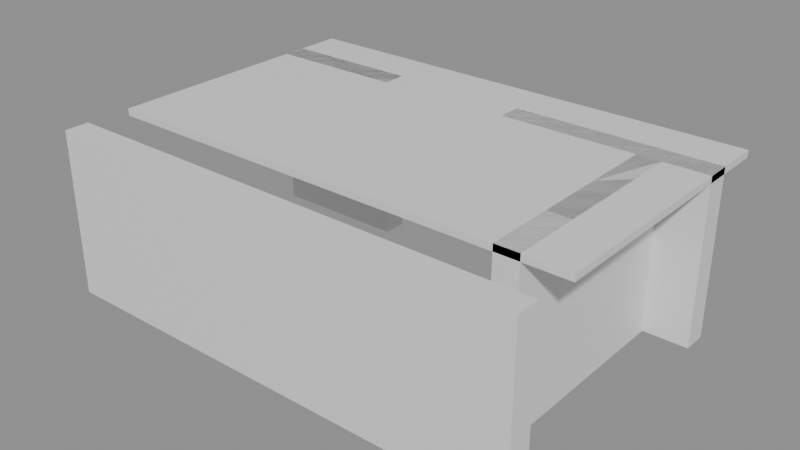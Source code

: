 # Source: building_lego.blend  (saved by Blender 5.0.119; exported with 4.5.12 LTS)
import bpy
from mathutils import Matrix  # noqa: F401  (used for matrix-valued properties, if any)

bpy.ops.wm.read_factory_settings(use_empty=True)
scene = bpy.context.scene
scene.name = 'Scene'

# ---- collections
col_01_paredes_externas = bpy.data.collections.new('01_Paredes_Externas'); scene.collection.children.link(col_01_paredes_externas)
col_03_pisos_escadas = bpy.data.collections.new('03_Pisos_Escadas'); scene.collection.children.link(col_03_pisos_escadas)
col_04_moveis_decoracoes = bpy.data.collections.new('04_Moveis_Decoracoes'); scene.collection.children.link(col_04_moveis_decoracoes)

# ---- materials (node trees are filled in below, after node groups)
mat_mat_parede_externa = bpy.data.materials.new('Mat_Parede_Externa')
mat_mat_pisos = bpy.data.materials.new('Mat_Pisos')
mat_mat_moveis = bpy.data.materials.new('Mat_Moveis')

# ---- material node trees
mat_mat_parede_externa.use_nodes = True; mat_mat_parede_externa.node_tree.nodes.clear()
_N = mat_mat_parede_externa.node_tree.nodes; _L = mat_mat_parede_externa.node_tree.links
n0 = _N.new('ShaderNodeBsdfPrincipled'); n0.name = 'BSDF - Pré-fundamentado'; n0.location = (-200, 100)
n1 = _N.new('ShaderNodeOutputMaterial'); n1.name = 'Saída de material'; n1.location = (200, 100)
_L.new(n0.outputs[0], n1.inputs[0])
n1.is_active_output = True
mat_mat_pisos.use_nodes = True; mat_mat_pisos.node_tree.nodes.clear()
_N = mat_mat_pisos.node_tree.nodes; _L = mat_mat_pisos.node_tree.links
n0 = _N.new('ShaderNodeBsdfPrincipled'); n0.name = 'BSDF - Pré-fundamentado'; n0.location = (-200, 100)
n1 = _N.new('ShaderNodeOutputMaterial'); n1.name = 'Saída de material'; n1.location = (200, 100)
_L.new(n0.outputs[0], n1.inputs[0])
n1.is_active_output = True
mat_mat_moveis.use_nodes = True; mat_mat_moveis.node_tree.nodes.clear()
_N = mat_mat_moveis.node_tree.nodes; _L = mat_mat_moveis.node_tree.links
n0 = _N.new('ShaderNodeBsdfPrincipled'); n0.name = 'BSDF - Pré-fundamentado'; n0.location = (-200, 100)
n1 = _N.new('ShaderNodeOutputMaterial'); n1.name = 'Saída de material'; n1.location = (200, 100)
_L.new(n0.outputs[0], n1.inputs[0])
n1.is_active_output = True

# ---- meshes
me_bloco_sandstone_wall_2832_3192_z20 = bpy.data.meshes.new('Bloco_sandstone_wall_2832_3192_z20')
me_bloco_sandstone_wall_2832_3192_z20.from_pydata([(-0.5, -0.175, -1.2), (0.5, -0.175, -1.2), (0.5, 0.175, -1.2), (-0.5, 0.175, -1.2), (-0.5, -0.175, 1.2), (0.5, -0.175, 1.2), (0.5, 0.175, 1.2), (-0.5, 0.175, 1.2)], [], [(0, 1, 2, 3), (4, 7, 6, 5), (0, 4, 5, 1), (2, 6, 7, 3), (0, 3, 7, 4), (1, 5, 6, 2)])
me_bloco_sandstone_wall_2832_3192_z20.materials.append(mat_mat_parede_externa)
me_bloco_sandstone_wall_2832_3192_z20.update()
me_bloco_sandstone_wall_2833_3192_z20 = bpy.data.meshes.new('Bloco_sandstone_wall_2833_3192_z20')
me_bloco_sandstone_wall_2833_3192_z20.from_pydata([(-0.5, -0.175, -1.2), (0.5, -0.175, -1.2), (0.5, 0.175, -1.2), (-0.5, 0.175, -1.2), (-0.5, -0.175, 1.2), (0.5, -0.175, 1.2), (0.5, 0.175, 1.2), (-0.5, 0.175, 1.2)], [], [(0, 1, 2, 3), (4, 7, 6, 5), (0, 4, 5, 1), (2, 6, 7, 3), (0, 3, 7, 4), (1, 5, 6, 2)])
me_bloco_sandstone_wall_2833_3192_z20.materials.append(mat_mat_parede_externa)
me_bloco_sandstone_wall_2833_3192_z20.update()
me_bloco_sandstone_wall_2834_3192_z20 = bpy.data.meshes.new('Bloco_sandstone_wall_2834_3192_z20')
me_bloco_sandstone_wall_2834_3192_z20.from_pydata([(-0.5, -0.175, -1.2), (0.5, -0.175, -1.2), (0.5, 0.175, -1.2), (-0.5, 0.175, -1.2), (-0.5, -0.175, 1.2), (0.5, -0.175, 1.2), (0.5, 0.175, 1.2), (-0.5, 0.175, 1.2)], [], [(0, 1, 2, 3), (4, 7, 6, 5), (0, 4, 5, 1), (2, 6, 7, 3), (0, 3, 7, 4), (1, 5, 6, 2)])
me_bloco_sandstone_wall_2834_3192_z20.materials.append(mat_mat_parede_externa)
me_bloco_sandstone_wall_2834_3192_z20.update()
me_bloco_sandstone_wall_2835_3192_z20 = bpy.data.meshes.new('Bloco_sandstone_wall_2835_3192_z20')
me_bloco_sandstone_wall_2835_3192_z20.from_pydata([(-0.5, -0.175, -1.2), (0.5, -0.175, -1.2), (0.5, 0.175, -1.2), (-0.5, 0.175, -1.2), (-0.5, -0.175, 1.2), (0.5, -0.175, 1.2), (0.5, 0.175, 1.2), (-0.5, 0.175, 1.2)], [], [(0, 1, 2, 3), (4, 7, 6, 5), (0, 4, 5, 1), (2, 6, 7, 3), (0, 3, 7, 4), (1, 5, 6, 2)])
me_bloco_sandstone_wall_2835_3192_z20.materials.append(mat_mat_parede_externa)
me_bloco_sandstone_wall_2835_3192_z20.update()
me_bloco_sandstone_wall_2836_3192_z20 = bpy.data.meshes.new('Bloco_sandstone_wall_2836_3192_z20')
me_bloco_sandstone_wall_2836_3192_z20.from_pydata([(-0.5, -0.175, -1.2), (0.5, -0.175, -1.2), (0.5, 0.175, -1.2), (-0.5, 0.175, -1.2), (-0.5, -0.175, 1.2), (0.5, -0.175, 1.2), (0.5, 0.175, 1.2), (-0.5, 0.175, 1.2)], [], [(0, 1, 2, 3), (4, 7, 6, 5), (0, 4, 5, 1), (2, 6, 7, 3), (0, 3, 7, 4), (1, 5, 6, 2)])
me_bloco_sandstone_wall_2836_3192_z20.materials.append(mat_mat_parede_externa)
me_bloco_sandstone_wall_2836_3192_z20.update()
me_bloco_sandstone_wall_2837_3192_z20 = bpy.data.meshes.new('Bloco_sandstone_wall_2837_3192_z20')
me_bloco_sandstone_wall_2837_3192_z20.from_pydata([(-0.5, -0.175, -1.2), (0.5, -0.175, -1.2), (0.5, 0.175, -1.2), (-0.5, 0.175, -1.2), (-0.5, -0.175, 1.2), (0.5, -0.175, 1.2), (0.5, 0.175, 1.2), (-0.5, 0.175, 1.2)], [], [(0, 1, 2, 3), (4, 7, 6, 5), (0, 4, 5, 1), (2, 6, 7, 3), (0, 3, 7, 4), (1, 5, 6, 2)])
me_bloco_sandstone_wall_2837_3192_z20.materials.append(mat_mat_parede_externa)
me_bloco_sandstone_wall_2837_3192_z20.update()
me_bloco_sandstone_wall_2838_3192_z20 = bpy.data.meshes.new('Bloco_sandstone_wall_2838_3192_z20')
me_bloco_sandstone_wall_2838_3192_z20.from_pydata([(-0.5, -0.175, -1.2), (0.5, -0.175, -1.2), (0.5, 0.175, -1.2), (-0.5, 0.175, -1.2), (-0.5, -0.175, 1.2), (0.5, -0.175, 1.2), (0.5, 0.175, 1.2), (-0.5, 0.175, 1.2)], [], [(0, 1, 2, 3), (4, 7, 6, 5), (0, 4, 5, 1), (2, 6, 7, 3), (0, 3, 7, 4), (1, 5, 6, 2)])
me_bloco_sandstone_wall_2838_3192_z20.materials.append(mat_mat_parede_externa)
me_bloco_sandstone_wall_2838_3192_z20.update()
me_bloco_sandstone_wall_2832_3196_z20 = bpy.data.meshes.new('Bloco_sandstone_wall_2832_3196_z20')
me_bloco_sandstone_wall_2832_3196_z20.from_pydata([(-0.5, -0.175, -1.2), (0.5, -0.175, -1.2), (0.5, 0.175, -1.2), (-0.5, 0.175, -1.2), (-0.5, -0.175, 1.2), (0.5, -0.175, 1.2), (0.5, 0.175, 1.2), (-0.5, 0.175, 1.2)], [], [(0, 1, 2, 3), (4, 7, 6, 5), (0, 4, 5, 1), (2, 6, 7, 3), (0, 3, 7, 4), (1, 5, 6, 2)])
me_bloco_sandstone_wall_2832_3196_z20.materials.append(mat_mat_parede_externa)
me_bloco_sandstone_wall_2832_3196_z20.update()
me_bloco_sandstone_wall_2833_3196_z20 = bpy.data.meshes.new('Bloco_sandstone_wall_2833_3196_z20')
me_bloco_sandstone_wall_2833_3196_z20.from_pydata([(-0.5, -0.175, -1.2), (0.5, -0.175, -1.2), (0.5, 0.175, -1.2), (-0.5, 0.175, -1.2), (-0.5, -0.175, 1.2), (0.5, -0.175, 1.2), (0.5, 0.175, 1.2), (-0.5, 0.175, 1.2)], [], [(0, 1, 2, 3), (4, 7, 6, 5), (0, 4, 5, 1), (2, 6, 7, 3), (0, 3, 7, 4), (1, 5, 6, 2)])
me_bloco_sandstone_wall_2833_3196_z20.materials.append(mat_mat_parede_externa)
me_bloco_sandstone_wall_2833_3196_z20.update()
me_bloco_sandstone_wall_2836_3196_z20 = bpy.data.meshes.new('Bloco_sandstone_wall_2836_3196_z20')
me_bloco_sandstone_wall_2836_3196_z20.from_pydata([(-0.5, -0.175, -1.2), (0.5, -0.175, -1.2), (0.5, 0.175, -1.2), (-0.5, 0.175, -1.2), (-0.5, -0.175, 1.2), (0.5, -0.175, 1.2), (0.5, 0.175, 1.2), (-0.5, 0.175, 1.2)], [], [(0, 1, 2, 3), (4, 7, 6, 5), (0, 4, 5, 1), (2, 6, 7, 3), (0, 3, 7, 4), (1, 5, 6, 2)])
me_bloco_sandstone_wall_2836_3196_z20.materials.append(mat_mat_parede_externa)
me_bloco_sandstone_wall_2836_3196_z20.update()
me_bloco_sandstone_wall_2837_3196_z20 = bpy.data.meshes.new('Bloco_sandstone_wall_2837_3196_z20')
me_bloco_sandstone_wall_2837_3196_z20.from_pydata([(-0.5, -0.175, -1.2), (0.5, -0.175, -1.2), (0.5, 0.175, -1.2), (-0.5, 0.175, -1.2), (-0.5, -0.175, 1.2), (0.5, -0.175, 1.2), (0.5, 0.175, 1.2), (-0.5, 0.175, 1.2)], [], [(0, 1, 2, 3), (4, 7, 6, 5), (0, 4, 5, 1), (2, 6, 7, 3), (0, 3, 7, 4), (1, 5, 6, 2)])
me_bloco_sandstone_wall_2837_3196_z20.materials.append(mat_mat_parede_externa)
me_bloco_sandstone_wall_2837_3196_z20.update()
me_bloco_sandstone_wall_2838_3196_z20 = bpy.data.meshes.new('Bloco_sandstone_wall_2838_3196_z20')
me_bloco_sandstone_wall_2838_3196_z20.from_pydata([(-0.5, -0.175, -1.2), (0.5, -0.175, -1.2), (0.5, 0.175, -1.2), (-0.5, 0.175, -1.2), (-0.5, -0.175, 1.2), (0.5, -0.175, 1.2), (0.5, 0.175, 1.2), (-0.5, 0.175, 1.2)], [], [(0, 1, 2, 3), (4, 7, 6, 5), (0, 4, 5, 1), (2, 6, 7, 3), (0, 3, 7, 4), (1, 5, 6, 2)])
me_bloco_sandstone_wall_2838_3196_z20.materials.append(mat_mat_parede_externa)
me_bloco_sandstone_wall_2838_3196_z20.update()
me_bloco_sandstone_wall_2838_3193_z20 = bpy.data.meshes.new('Bloco_sandstone_wall_2838_3193_z20')
me_bloco_sandstone_wall_2838_3193_z20.from_pydata([(-0.175, -0.5, -1.2), (0.175, -0.5, -1.2), (0.175, 0.5, -1.2), (-0.175, 0.5, -1.2), (-0.175, -0.5, 1.2), (0.175, -0.5, 1.2), (0.175, 0.5, 1.2), (-0.175, 0.5, 1.2)], [], [(0, 1, 2, 3), (4, 7, 6, 5), (0, 4, 5, 1), (2, 6, 7, 3), (0, 3, 7, 4), (1, 5, 6, 2)])
me_bloco_sandstone_wall_2838_3193_z20.materials.append(mat_mat_parede_externa)
me_bloco_sandstone_wall_2838_3193_z20.update()
me_bloco_sandstone_wall_2838_3194_z20 = bpy.data.meshes.new('Bloco_sandstone_wall_2838_3194_z20')
me_bloco_sandstone_wall_2838_3194_z20.from_pydata([(-0.175, -0.5, -1.2), (0.175, -0.5, -1.2), (0.175, 0.5, -1.2), (-0.175, 0.5, -1.2), (-0.175, -0.5, 1.2), (0.175, -0.5, 1.2), (0.175, 0.5, 1.2), (-0.175, 0.5, 1.2)], [], [(0, 1, 2, 3), (4, 7, 6, 5), (0, 4, 5, 1), (2, 6, 7, 3), (0, 3, 7, 4), (1, 5, 6, 2)])
me_bloco_sandstone_wall_2838_3194_z20.materials.append(mat_mat_parede_externa)
me_bloco_sandstone_wall_2838_3194_z20.update()
me_bloco_sandstone_wall_2838_3195_z20 = bpy.data.meshes.new('Bloco_sandstone_wall_2838_3195_z20')
me_bloco_sandstone_wall_2838_3195_z20.from_pydata([(-0.175, -0.5, -1.2), (0.175, -0.5, -1.2), (0.175, 0.5, -1.2), (-0.175, 0.5, -1.2), (-0.175, -0.5, 1.2), (0.175, -0.5, 1.2), (0.175, 0.5, 1.2), (-0.175, 0.5, 1.2)], [], [(0, 1, 2, 3), (4, 7, 6, 5), (0, 4, 5, 1), (2, 6, 7, 3), (0, 3, 7, 4), (1, 5, 6, 2)])
me_bloco_sandstone_wall_2838_3195_z20.materials.append(mat_mat_parede_externa)
me_bloco_sandstone_wall_2838_3195_z20.update()
me_piso_stone_roof_2832_3193_z40 = bpy.data.meshes.new('Piso_stone_roof_2832_3193_z40')
me_piso_stone_roof_2832_3193_z40.from_pydata([(-0.5, -0.5, -0.05), (0.5, -0.5, -0.05), (0.5, 0.5, -0.05), (-0.5, 0.5, -0.05), (-0.5, -0.5, 0.05), (0.5, -0.5, 0.05), (0.5, 0.5, 0.05), (-0.5, 0.5, 0.05)], [], [(0, 1, 2, 3), (4, 7, 6, 5), (0, 4, 5, 1), (2, 6, 7, 3), (0, 3, 7, 4), (1, 5, 6, 2)])
me_piso_stone_roof_2832_3193_z40.materials.append(mat_mat_pisos)
me_piso_stone_roof_2832_3193_z40.update()
me_piso_stone_roof_2833_3193_z40 = bpy.data.meshes.new('Piso_stone_roof_2833_3193_z40')
me_piso_stone_roof_2833_3193_z40.from_pydata([(-0.5, -0.5, -0.05), (0.5, -0.5, -0.05), (0.5, 0.5, -0.05), (-0.5, 0.5, -0.05), (-0.5, -0.5, 0.05), (0.5, -0.5, 0.05), (0.5, 0.5, 0.05), (-0.5, 0.5, 0.05)], [], [(0, 1, 2, 3), (4, 7, 6, 5), (0, 4, 5, 1), (2, 6, 7, 3), (0, 3, 7, 4), (1, 5, 6, 2)])
me_piso_stone_roof_2833_3193_z40.materials.append(mat_mat_pisos)
me_piso_stone_roof_2833_3193_z40.update()
me_piso_stone_roof_2834_3193_z40 = bpy.data.meshes.new('Piso_stone_roof_2834_3193_z40')
me_piso_stone_roof_2834_3193_z40.from_pydata([(-0.5, -0.5, -0.05), (0.5, -0.5, -0.05), (0.5, 0.5, -0.05), (-0.5, 0.5, -0.05), (-0.5, -0.5, 0.05), (0.5, -0.5, 0.05), (0.5, 0.5, 0.05), (-0.5, 0.5, 0.05)], [], [(0, 1, 2, 3), (4, 7, 6, 5), (0, 4, 5, 1), (2, 6, 7, 3), (0, 3, 7, 4), (1, 5, 6, 2)])
me_piso_stone_roof_2834_3193_z40.materials.append(mat_mat_pisos)
me_piso_stone_roof_2834_3193_z40.update()
me_piso_stone_roof_2835_3193_z40 = bpy.data.meshes.new('Piso_stone_roof_2835_3193_z40')
me_piso_stone_roof_2835_3193_z40.from_pydata([(-0.5, -0.5, -0.05), (0.5, -0.5, -0.05), (0.5, 0.5, -0.05), (-0.5, 0.5, -0.05), (-0.5, -0.5, 0.05), (0.5, -0.5, 0.05), (0.5, 0.5, 0.05), (-0.5, 0.5, 0.05)], [], [(0, 1, 2, 3), (4, 7, 6, 5), (0, 4, 5, 1), (2, 6, 7, 3), (0, 3, 7, 4), (1, 5, 6, 2)])
me_piso_stone_roof_2835_3193_z40.materials.append(mat_mat_pisos)
me_piso_stone_roof_2835_3193_z40.update()
me_piso_stone_roof_2836_3193_z40 = bpy.data.meshes.new('Piso_stone_roof_2836_3193_z40')
me_piso_stone_roof_2836_3193_z40.from_pydata([(-0.5, -0.5, -0.05), (0.5, -0.5, -0.05), (0.5, 0.5, -0.05), (-0.5, 0.5, -0.05), (-0.5, -0.5, 0.05), (0.5, -0.5, 0.05), (0.5, 0.5, 0.05), (-0.5, 0.5, 0.05)], [], [(0, 1, 2, 3), (4, 7, 6, 5), (0, 4, 5, 1), (2, 6, 7, 3), (0, 3, 7, 4), (1, 5, 6, 2)])
me_piso_stone_roof_2836_3193_z40.materials.append(mat_mat_pisos)
me_piso_stone_roof_2836_3193_z40.update()
me_piso_stone_roof_2837_3193_z40 = bpy.data.meshes.new('Piso_stone_roof_2837_3193_z40')
me_piso_stone_roof_2837_3193_z40.from_pydata([(-0.5, -0.5, -0.05), (0.5, -0.5, -0.05), (0.5, 0.5, -0.05), (-0.5, 0.5, -0.05), (-0.5, -0.5, 0.05), (0.5, -0.5, 0.05), (0.5, 0.5, 0.05), (-0.5, 0.5, 0.05)], [], [(0, 1, 2, 3), (4, 7, 6, 5), (0, 4, 5, 1), (2, 6, 7, 3), (0, 3, 7, 4), (1, 5, 6, 2)])
me_piso_stone_roof_2837_3193_z40.materials.append(mat_mat_pisos)
me_piso_stone_roof_2837_3193_z40.update()
me_piso_stone_roof_2838_3193_z40 = bpy.data.meshes.new('Piso_stone_roof_2838_3193_z40')
me_piso_stone_roof_2838_3193_z40.from_pydata([(-0.5, -0.5, -0.05), (0.5, -0.5, -0.05), (0.5, 0.5, -0.05), (-0.5, 0.5, -0.05), (-0.5, -0.5, 0.05), (0.5, -0.5, 0.05), (0.5, 0.5, 0.05), (-0.5, 0.5, 0.05)], [], [(0, 1, 2, 3), (4, 7, 6, 5), (0, 4, 5, 1), (2, 6, 7, 3), (0, 3, 7, 4), (1, 5, 6, 2)])
me_piso_stone_roof_2838_3193_z40.materials.append(mat_mat_pisos)
me_piso_stone_roof_2838_3193_z40.update()
me_piso_stone_roof_2832_3194_z40 = bpy.data.meshes.new('Piso_stone_roof_2832_3194_z40')
me_piso_stone_roof_2832_3194_z40.from_pydata([(-0.5, -0.5, -0.05), (0.5, -0.5, -0.05), (0.5, 0.5, -0.05), (-0.5, 0.5, -0.05), (-0.5, -0.5, 0.05), (0.5, -0.5, 0.05), (0.5, 0.5, 0.05), (-0.5, 0.5, 0.05)], [], [(0, 1, 2, 3), (4, 7, 6, 5), (0, 4, 5, 1), (2, 6, 7, 3), (0, 3, 7, 4), (1, 5, 6, 2)])
me_piso_stone_roof_2832_3194_z40.materials.append(mat_mat_pisos)
me_piso_stone_roof_2832_3194_z40.update()
me_piso_stone_roof_2833_3194_z40 = bpy.data.meshes.new('Piso_stone_roof_2833_3194_z40')
me_piso_stone_roof_2833_3194_z40.from_pydata([(-0.5, -0.5, -0.05), (0.5, -0.5, -0.05), (0.5, 0.5, -0.05), (-0.5, 0.5, -0.05), (-0.5, -0.5, 0.05), (0.5, -0.5, 0.05), (0.5, 0.5, 0.05), (-0.5, 0.5, 0.05)], [], [(0, 1, 2, 3), (4, 7, 6, 5), (0, 4, 5, 1), (2, 6, 7, 3), (0, 3, 7, 4), (1, 5, 6, 2)])
me_piso_stone_roof_2833_3194_z40.materials.append(mat_mat_pisos)
me_piso_stone_roof_2833_3194_z40.update()
me_piso_stone_roof_2834_3194_z40 = bpy.data.meshes.new('Piso_stone_roof_2834_3194_z40')
me_piso_stone_roof_2834_3194_z40.from_pydata([(-0.5, -0.5, -0.05), (0.5, -0.5, -0.05), (0.5, 0.5, -0.05), (-0.5, 0.5, -0.05), (-0.5, -0.5, 0.05), (0.5, -0.5, 0.05), (0.5, 0.5, 0.05), (-0.5, 0.5, 0.05)], [], [(0, 1, 2, 3), (4, 7, 6, 5), (0, 4, 5, 1), (2, 6, 7, 3), (0, 3, 7, 4), (1, 5, 6, 2)])
me_piso_stone_roof_2834_3194_z40.materials.append(mat_mat_pisos)
me_piso_stone_roof_2834_3194_z40.update()
me_piso_stone_roof_2835_3194_z40 = bpy.data.meshes.new('Piso_stone_roof_2835_3194_z40')
me_piso_stone_roof_2835_3194_z40.from_pydata([(-0.5, -0.5, -0.05), (0.5, -0.5, -0.05), (0.5, 0.5, -0.05), (-0.5, 0.5, -0.05), (-0.5, -0.5, 0.05), (0.5, -0.5, 0.05), (0.5, 0.5, 0.05), (-0.5, 0.5, 0.05)], [], [(0, 1, 2, 3), (4, 7, 6, 5), (0, 4, 5, 1), (2, 6, 7, 3), (0, 3, 7, 4), (1, 5, 6, 2)])
me_piso_stone_roof_2835_3194_z40.materials.append(mat_mat_pisos)
me_piso_stone_roof_2835_3194_z40.update()
me_piso_stone_roof_2836_3194_z40 = bpy.data.meshes.new('Piso_stone_roof_2836_3194_z40')
me_piso_stone_roof_2836_3194_z40.from_pydata([(-0.5, -0.5, -0.05), (0.5, -0.5, -0.05), (0.5, 0.5, -0.05), (-0.5, 0.5, -0.05), (-0.5, -0.5, 0.05), (0.5, -0.5, 0.05), (0.5, 0.5, 0.05), (-0.5, 0.5, 0.05)], [], [(0, 1, 2, 3), (4, 7, 6, 5), (0, 4, 5, 1), (2, 6, 7, 3), (0, 3, 7, 4), (1, 5, 6, 2)])
me_piso_stone_roof_2836_3194_z40.materials.append(mat_mat_pisos)
me_piso_stone_roof_2836_3194_z40.update()
me_piso_stone_roof_2837_3194_z40 = bpy.data.meshes.new('Piso_stone_roof_2837_3194_z40')
me_piso_stone_roof_2837_3194_z40.from_pydata([(-0.5, -0.5, -0.05), (0.5, -0.5, -0.05), (0.5, 0.5, -0.05), (-0.5, 0.5, -0.05), (-0.5, -0.5, 0.05), (0.5, -0.5, 0.05), (0.5, 0.5, 0.05), (-0.5, 0.5, 0.05)], [], [(0, 1, 2, 3), (4, 7, 6, 5), (0, 4, 5, 1), (2, 6, 7, 3), (0, 3, 7, 4), (1, 5, 6, 2)])
me_piso_stone_roof_2837_3194_z40.materials.append(mat_mat_pisos)
me_piso_stone_roof_2837_3194_z40.update()
me_piso_stone_roof_2838_3194_z40 = bpy.data.meshes.new('Piso_stone_roof_2838_3194_z40')
me_piso_stone_roof_2838_3194_z40.from_pydata([(-0.5, -0.5, -0.05), (0.5, -0.5, -0.05), (0.5, 0.5, -0.05), (-0.5, 0.5, -0.05), (-0.5, -0.5, 0.05), (0.5, -0.5, 0.05), (0.5, 0.5, 0.05), (-0.5, 0.5, 0.05)], [], [(0, 1, 2, 3), (4, 7, 6, 5), (0, 4, 5, 1), (2, 6, 7, 3), (0, 3, 7, 4), (1, 5, 6, 2)])
me_piso_stone_roof_2838_3194_z40.materials.append(mat_mat_pisos)
me_piso_stone_roof_2838_3194_z40.update()
me_piso_stone_roof_2832_3195_z40 = bpy.data.meshes.new('Piso_stone_roof_2832_3195_z40')
me_piso_stone_roof_2832_3195_z40.from_pydata([(-0.5, -0.5, -0.05), (0.5, -0.5, -0.05), (0.5, 0.5, -0.05), (-0.5, 0.5, -0.05), (-0.5, -0.5, 0.05), (0.5, -0.5, 0.05), (0.5, 0.5, 0.05), (-0.5, 0.5, 0.05)], [], [(0, 1, 2, 3), (4, 7, 6, 5), (0, 4, 5, 1), (2, 6, 7, 3), (0, 3, 7, 4), (1, 5, 6, 2)])
me_piso_stone_roof_2832_3195_z40.materials.append(mat_mat_pisos)
me_piso_stone_roof_2832_3195_z40.update()
me_piso_stone_roof_2833_3195_z40 = bpy.data.meshes.new('Piso_stone_roof_2833_3195_z40')
me_piso_stone_roof_2833_3195_z40.from_pydata([(-0.5, -0.5, -0.05), (0.5, -0.5, -0.05), (0.5, 0.5, -0.05), (-0.5, 0.5, -0.05), (-0.5, -0.5, 0.05), (0.5, -0.5, 0.05), (0.5, 0.5, 0.05), (-0.5, 0.5, 0.05)], [], [(0, 1, 2, 3), (4, 7, 6, 5), (0, 4, 5, 1), (2, 6, 7, 3), (0, 3, 7, 4), (1, 5, 6, 2)])
me_piso_stone_roof_2833_3195_z40.materials.append(mat_mat_pisos)
me_piso_stone_roof_2833_3195_z40.update()
me_piso_stone_roof_2834_3195_z40 = bpy.data.meshes.new('Piso_stone_roof_2834_3195_z40')
me_piso_stone_roof_2834_3195_z40.from_pydata([(-0.5, -0.5, -0.05), (0.5, -0.5, -0.05), (0.5, 0.5, -0.05), (-0.5, 0.5, -0.05), (-0.5, -0.5, 0.05), (0.5, -0.5, 0.05), (0.5, 0.5, 0.05), (-0.5, 0.5, 0.05)], [], [(0, 1, 2, 3), (4, 7, 6, 5), (0, 4, 5, 1), (2, 6, 7, 3), (0, 3, 7, 4), (1, 5, 6, 2)])
me_piso_stone_roof_2834_3195_z40.materials.append(mat_mat_pisos)
me_piso_stone_roof_2834_3195_z40.update()
me_piso_stone_roof_2835_3195_z40 = bpy.data.meshes.new('Piso_stone_roof_2835_3195_z40')
me_piso_stone_roof_2835_3195_z40.from_pydata([(-0.5, -0.5, -0.05), (0.5, -0.5, -0.05), (0.5, 0.5, -0.05), (-0.5, 0.5, -0.05), (-0.5, -0.5, 0.05), (0.5, -0.5, 0.05), (0.5, 0.5, 0.05), (-0.5, 0.5, 0.05)], [], [(0, 1, 2, 3), (4, 7, 6, 5), (0, 4, 5, 1), (2, 6, 7, 3), (0, 3, 7, 4), (1, 5, 6, 2)])
me_piso_stone_roof_2835_3195_z40.materials.append(mat_mat_pisos)
me_piso_stone_roof_2835_3195_z40.update()
me_piso_stone_roof_2836_3195_z40 = bpy.data.meshes.new('Piso_stone_roof_2836_3195_z40')
me_piso_stone_roof_2836_3195_z40.from_pydata([(-0.5, -0.5, -0.05), (0.5, -0.5, -0.05), (0.5, 0.5, -0.05), (-0.5, 0.5, -0.05), (-0.5, -0.5, 0.05), (0.5, -0.5, 0.05), (0.5, 0.5, 0.05), (-0.5, 0.5, 0.05)], [], [(0, 1, 2, 3), (4, 7, 6, 5), (0, 4, 5, 1), (2, 6, 7, 3), (0, 3, 7, 4), (1, 5, 6, 2)])
me_piso_stone_roof_2836_3195_z40.materials.append(mat_mat_pisos)
me_piso_stone_roof_2836_3195_z40.update()
me_piso_stone_roof_2837_3195_z40 = bpy.data.meshes.new('Piso_stone_roof_2837_3195_z40')
me_piso_stone_roof_2837_3195_z40.from_pydata([(-0.5, -0.5, -0.05), (0.5, -0.5, -0.05), (0.5, 0.5, -0.05), (-0.5, 0.5, -0.05), (-0.5, -0.5, 0.05), (0.5, -0.5, 0.05), (0.5, 0.5, 0.05), (-0.5, 0.5, 0.05)], [], [(0, 1, 2, 3), (4, 7, 6, 5), (0, 4, 5, 1), (2, 6, 7, 3), (0, 3, 7, 4), (1, 5, 6, 2)])
me_piso_stone_roof_2837_3195_z40.materials.append(mat_mat_pisos)
me_piso_stone_roof_2837_3195_z40.update()
me_piso_stone_roof_2838_3195_z40 = bpy.data.meshes.new('Piso_stone_roof_2838_3195_z40')
me_piso_stone_roof_2838_3195_z40.from_pydata([(-0.5, -0.5, -0.05), (0.5, -0.5, -0.05), (0.5, 0.5, -0.05), (-0.5, 0.5, -0.05), (-0.5, -0.5, 0.05), (0.5, -0.5, 0.05), (0.5, 0.5, 0.05), (-0.5, 0.5, 0.05)], [], [(0, 1, 2, 3), (4, 7, 6, 5), (0, 4, 5, 1), (2, 6, 7, 3), (0, 3, 7, 4), (1, 5, 6, 2)])
me_piso_stone_roof_2838_3195_z40.materials.append(mat_mat_pisos)
me_piso_stone_roof_2838_3195_z40.update()
me_piso_stone_roof_2832_3196_z40 = bpy.data.meshes.new('Piso_stone_roof_2832_3196_z40')
me_piso_stone_roof_2832_3196_z40.from_pydata([(-0.5, -0.5, -0.05), (0.5, -0.5, -0.05), (0.5, 0.5, -0.05), (-0.5, 0.5, -0.05), (-0.5, -0.5, 0.05), (0.5, -0.5, 0.05), (0.5, 0.5, 0.05), (-0.5, 0.5, 0.05)], [], [(0, 1, 2, 3), (4, 7, 6, 5), (0, 4, 5, 1), (2, 6, 7, 3), (0, 3, 7, 4), (1, 5, 6, 2)])
me_piso_stone_roof_2832_3196_z40.materials.append(mat_mat_pisos)
me_piso_stone_roof_2832_3196_z40.update()
me_piso_stone_roof_2833_3196_z40 = bpy.data.meshes.new('Piso_stone_roof_2833_3196_z40')
me_piso_stone_roof_2833_3196_z40.from_pydata([(-0.5, -0.5, -0.05), (0.5, -0.5, -0.05), (0.5, 0.5, -0.05), (-0.5, 0.5, -0.05), (-0.5, -0.5, 0.05), (0.5, -0.5, 0.05), (0.5, 0.5, 0.05), (-0.5, 0.5, 0.05)], [], [(0, 1, 2, 3), (4, 7, 6, 5), (0, 4, 5, 1), (2, 6, 7, 3), (0, 3, 7, 4), (1, 5, 6, 2)])
me_piso_stone_roof_2833_3196_z40.materials.append(mat_mat_pisos)
me_piso_stone_roof_2833_3196_z40.update()
me_piso_stone_roof_2834_3196_z40 = bpy.data.meshes.new('Piso_stone_roof_2834_3196_z40')
me_piso_stone_roof_2834_3196_z40.from_pydata([(-0.5, -0.5, -0.05), (0.5, -0.5, -0.05), (0.5, 0.5, -0.05), (-0.5, 0.5, -0.05), (-0.5, -0.5, 0.05), (0.5, -0.5, 0.05), (0.5, 0.5, 0.05), (-0.5, 0.5, 0.05)], [], [(0, 1, 2, 3), (4, 7, 6, 5), (0, 4, 5, 1), (2, 6, 7, 3), (0, 3, 7, 4), (1, 5, 6, 2)])
me_piso_stone_roof_2834_3196_z40.materials.append(mat_mat_pisos)
me_piso_stone_roof_2834_3196_z40.update()
me_piso_stone_roof_2835_3196_z40 = bpy.data.meshes.new('Piso_stone_roof_2835_3196_z40')
me_piso_stone_roof_2835_3196_z40.from_pydata([(-0.5, -0.5, -0.05), (0.5, -0.5, -0.05), (0.5, 0.5, -0.05), (-0.5, 0.5, -0.05), (-0.5, -0.5, 0.05), (0.5, -0.5, 0.05), (0.5, 0.5, 0.05), (-0.5, 0.5, 0.05)], [], [(0, 1, 2, 3), (4, 7, 6, 5), (0, 4, 5, 1), (2, 6, 7, 3), (0, 3, 7, 4), (1, 5, 6, 2)])
me_piso_stone_roof_2835_3196_z40.materials.append(mat_mat_pisos)
me_piso_stone_roof_2835_3196_z40.update()
me_piso_stone_roof_2836_3196_z40 = bpy.data.meshes.new('Piso_stone_roof_2836_3196_z40')
me_piso_stone_roof_2836_3196_z40.from_pydata([(-0.5, -0.5, -0.05), (0.5, -0.5, -0.05), (0.5, 0.5, -0.05), (-0.5, 0.5, -0.05), (-0.5, -0.5, 0.05), (0.5, -0.5, 0.05), (0.5, 0.5, 0.05), (-0.5, 0.5, 0.05)], [], [(0, 1, 2, 3), (4, 7, 6, 5), (0, 4, 5, 1), (2, 6, 7, 3), (0, 3, 7, 4), (1, 5, 6, 2)])
me_piso_stone_roof_2836_3196_z40.materials.append(mat_mat_pisos)
me_piso_stone_roof_2836_3196_z40.update()
me_piso_stone_roof_2837_3196_z40 = bpy.data.meshes.new('Piso_stone_roof_2837_3196_z40')
me_piso_stone_roof_2837_3196_z40.from_pydata([(-0.5, -0.5, -0.05), (0.5, -0.5, -0.05), (0.5, 0.5, -0.05), (-0.5, 0.5, -0.05), (-0.5, -0.5, 0.05), (0.5, -0.5, 0.05), (0.5, 0.5, 0.05), (-0.5, 0.5, 0.05)], [], [(0, 1, 2, 3), (4, 7, 6, 5), (0, 4, 5, 1), (2, 6, 7, 3), (0, 3, 7, 4), (1, 5, 6, 2)])
me_piso_stone_roof_2837_3196_z40.materials.append(mat_mat_pisos)
me_piso_stone_roof_2837_3196_z40.update()
me_piso_stone_roof_2838_3196_z40 = bpy.data.meshes.new('Piso_stone_roof_2838_3196_z40')
me_piso_stone_roof_2838_3196_z40.from_pydata([(-0.5, -0.5, -0.05), (0.5, -0.5, -0.05), (0.5, 0.5, -0.05), (-0.5, 0.5, -0.05), (-0.5, -0.5, 0.05), (0.5, -0.5, 0.05), (0.5, 0.5, 0.05), (-0.5, 0.5, 0.05)], [], [(0, 1, 2, 3), (4, 7, 6, 5), (0, 4, 5, 1), (2, 6, 7, 3), (0, 3, 7, 4), (1, 5, 6, 2)])
me_piso_stone_roof_2838_3196_z40.materials.append(mat_mat_pisos)
me_piso_stone_roof_2838_3196_z40.update()
me_movel_bones_2832_3193_z20 = bpy.data.meshes.new('Movel_bones_2832_3193_z20')
me_movel_bones_2832_3193_z20.from_pydata([(-0.4, -0.4, -0.06), (0.4, -0.4, -0.06), (0.4, 0.4, -0.06), (-0.4, 0.4, -0.06), (-0.4, -0.4, 0.06), (0.4, -0.4, 0.06), (0.4, 0.4, 0.06), (-0.4, 0.4, 0.06)], [], [(0, 1, 2, 3), (4, 7, 6, 5), (0, 4, 5, 1), (2, 6, 7, 3), (0, 3, 7, 4), (1, 5, 6, 2)])
me_movel_bones_2832_3193_z20.materials.append(mat_mat_moveis)
me_movel_bones_2832_3193_z20.update()
me_movel_bones_2837_3193_z20 = bpy.data.meshes.new('Movel_bones_2837_3193_z20')
me_movel_bones_2837_3193_z20.from_pydata([(-0.4, -0.4, -0.06), (0.4, -0.4, -0.06), (0.4, 0.4, -0.06), (-0.4, 0.4, -0.06), (-0.4, -0.4, 0.06), (0.4, -0.4, 0.06), (0.4, 0.4, 0.06), (-0.4, 0.4, 0.06)], [], [(0, 1, 2, 3), (4, 7, 6, 5), (0, 4, 5, 1), (2, 6, 7, 3), (0, 3, 7, 4), (1, 5, 6, 2)])
me_movel_bones_2837_3193_z20.materials.append(mat_mat_moveis)
me_movel_bones_2837_3193_z20.update()
me_movel_bones_2832_3194_z20 = bpy.data.meshes.new('Movel_bones_2832_3194_z20')
me_movel_bones_2832_3194_z20.from_pydata([(-0.4, -0.4, -0.06), (0.4, -0.4, -0.06), (0.4, 0.4, -0.06), (-0.4, 0.4, -0.06), (-0.4, -0.4, 0.06), (0.4, -0.4, 0.06), (0.4, 0.4, 0.06), (-0.4, 0.4, 0.06)], [], [(0, 1, 2, 3), (4, 7, 6, 5), (0, 4, 5, 1), (2, 6, 7, 3), (0, 3, 7, 4), (1, 5, 6, 2)])
me_movel_bones_2832_3194_z20.materials.append(mat_mat_moveis)
me_movel_bones_2832_3194_z20.update()
me_movel_bones_2832_3194_z20_001 = bpy.data.meshes.new('Movel_bones_2832_3194_z20.001')
me_movel_bones_2832_3194_z20_001.from_pydata([(-0.4, -0.4, -0.06), (0.4, -0.4, -0.06), (0.4, 0.4, -0.06), (-0.4, 0.4, -0.06), (-0.4, -0.4, 0.06), (0.4, -0.4, 0.06), (0.4, 0.4, 0.06), (-0.4, 0.4, 0.06)], [], [(0, 1, 2, 3), (4, 7, 6, 5), (0, 4, 5, 1), (2, 6, 7, 3), (0, 3, 7, 4), (1, 5, 6, 2)])
me_movel_bones_2832_3194_z20_001.materials.append(mat_mat_moveis)
me_movel_bones_2832_3194_z20_001.update()
me_movel_bones_2837_3194_z20 = bpy.data.meshes.new('Movel_bones_2837_3194_z20')
me_movel_bones_2837_3194_z20.from_pydata([(-0.4, -0.4, -0.06), (0.4, -0.4, -0.06), (0.4, 0.4, -0.06), (-0.4, 0.4, -0.06), (-0.4, -0.4, 0.06), (0.4, -0.4, 0.06), (0.4, 0.4, 0.06), (-0.4, 0.4, 0.06)], [], [(0, 1, 2, 3), (4, 7, 6, 5), (0, 4, 5, 1), (2, 6, 7, 3), (0, 3, 7, 4), (1, 5, 6, 2)])
me_movel_bones_2837_3194_z20.materials.append(mat_mat_moveis)
me_movel_bones_2837_3194_z20.update()
me_movel_bones_2837_3195_z20 = bpy.data.meshes.new('Movel_bones_2837_3195_z20')
me_movel_bones_2837_3195_z20.from_pydata([(-0.4, -0.4, -0.06), (0.4, -0.4, -0.06), (0.4, 0.4, -0.06), (-0.4, 0.4, -0.06), (-0.4, -0.4, 0.06), (0.4, -0.4, 0.06), (0.4, 0.4, 0.06), (-0.4, 0.4, 0.06)], [], [(0, 1, 2, 3), (4, 7, 6, 5), (0, 4, 5, 1), (2, 6, 7, 3), (0, 3, 7, 4), (1, 5, 6, 2)])
me_movel_bones_2837_3195_z20.materials.append(mat_mat_moveis)
me_movel_bones_2837_3195_z20.update()

# ---- objects
ob_parede_externa_norte_y3192_x2832_2838 = bpy.data.objects.new('Parede_Externa_Norte_Y3192_X2832_2838', None)
ob_bloco_sandstone_wall_2832_3192_z20 = bpy.data.objects.new('Bloco_sandstone_wall_2832_3192_z20', me_bloco_sandstone_wall_2832_3192_z20)
ob_bloco_sandstone_wall_2833_3192_z20 = bpy.data.objects.new('Bloco_sandstone_wall_2833_3192_z20', me_bloco_sandstone_wall_2833_3192_z20)
ob_bloco_sandstone_wall_2834_3192_z20 = bpy.data.objects.new('Bloco_sandstone_wall_2834_3192_z20', me_bloco_sandstone_wall_2834_3192_z20)
ob_bloco_sandstone_wall_2835_3192_z20 = bpy.data.objects.new('Bloco_sandstone_wall_2835_3192_z20', me_bloco_sandstone_wall_2835_3192_z20)
ob_bloco_sandstone_wall_2836_3192_z20 = bpy.data.objects.new('Bloco_sandstone_wall_2836_3192_z20', me_bloco_sandstone_wall_2836_3192_z20)
ob_bloco_sandstone_wall_2837_3192_z20 = bpy.data.objects.new('Bloco_sandstone_wall_2837_3192_z20', me_bloco_sandstone_wall_2837_3192_z20)
ob_bloco_sandstone_wall_2838_3192_z20 = bpy.data.objects.new('Bloco_sandstone_wall_2838_3192_z20', me_bloco_sandstone_wall_2838_3192_z20)
ob_parede_externa_sul_y3196_x2832_2833 = bpy.data.objects.new('Parede_Externa_Sul_Y3196_X2832_2833', None)
ob_bloco_sandstone_wall_2832_3196_z20 = bpy.data.objects.new('Bloco_sandstone_wall_2832_3196_z20', me_bloco_sandstone_wall_2832_3196_z20)
ob_bloco_sandstone_wall_2833_3196_z20 = bpy.data.objects.new('Bloco_sandstone_wall_2833_3196_z20', me_bloco_sandstone_wall_2833_3196_z20)
ob_parede_externa_sul_y3196_x2836_2838 = bpy.data.objects.new('Parede_Externa_Sul_Y3196_X2836_2838', None)
ob_bloco_sandstone_wall_2836_3196_z20 = bpy.data.objects.new('Bloco_sandstone_wall_2836_3196_z20', me_bloco_sandstone_wall_2836_3196_z20)
ob_bloco_sandstone_wall_2837_3196_z20 = bpy.data.objects.new('Bloco_sandstone_wall_2837_3196_z20', me_bloco_sandstone_wall_2837_3196_z20)
ob_bloco_sandstone_wall_2838_3196_z20 = bpy.data.objects.new('Bloco_sandstone_wall_2838_3196_z20', me_bloco_sandstone_wall_2838_3196_z20)
ob_parede_externa_leste_x2838_y3193_3195 = bpy.data.objects.new('Parede_Externa_Leste_X2838_Y3193_3195', None)
ob_bloco_sandstone_wall_2838_3193_z20 = bpy.data.objects.new('Bloco_sandstone_wall_2838_3193_z20', me_bloco_sandstone_wall_2838_3193_z20)
ob_bloco_sandstone_wall_2838_3194_z20 = bpy.data.objects.new('Bloco_sandstone_wall_2838_3194_z20', me_bloco_sandstone_wall_2838_3194_z20)
ob_bloco_sandstone_wall_2838_3195_z20 = bpy.data.objects.new('Bloco_sandstone_wall_2838_3195_z20', me_bloco_sandstone_wall_2838_3195_z20)
ob_pisos_lajes = bpy.data.objects.new('Pisos_Lajes', None)
ob_piso_stone_roof_2832_3193_z40 = bpy.data.objects.new('Piso_stone_roof_2832_3193_z40', me_piso_stone_roof_2832_3193_z40)
ob_piso_stone_roof_2833_3193_z40 = bpy.data.objects.new('Piso_stone_roof_2833_3193_z40', me_piso_stone_roof_2833_3193_z40)
ob_piso_stone_roof_2834_3193_z40 = bpy.data.objects.new('Piso_stone_roof_2834_3193_z40', me_piso_stone_roof_2834_3193_z40)
ob_piso_stone_roof_2835_3193_z40 = bpy.data.objects.new('Piso_stone_roof_2835_3193_z40', me_piso_stone_roof_2835_3193_z40)
ob_piso_stone_roof_2836_3193_z40 = bpy.data.objects.new('Piso_stone_roof_2836_3193_z40', me_piso_stone_roof_2836_3193_z40)
ob_piso_stone_roof_2837_3193_z40 = bpy.data.objects.new('Piso_stone_roof_2837_3193_z40', me_piso_stone_roof_2837_3193_z40)
ob_piso_stone_roof_2838_3193_z40 = bpy.data.objects.new('Piso_stone_roof_2838_3193_z40', me_piso_stone_roof_2838_3193_z40)
ob_piso_stone_roof_2832_3194_z40 = bpy.data.objects.new('Piso_stone_roof_2832_3194_z40', me_piso_stone_roof_2832_3194_z40)
ob_piso_stone_roof_2833_3194_z40 = bpy.data.objects.new('Piso_stone_roof_2833_3194_z40', me_piso_stone_roof_2833_3194_z40)
ob_piso_stone_roof_2834_3194_z40 = bpy.data.objects.new('Piso_stone_roof_2834_3194_z40', me_piso_stone_roof_2834_3194_z40)
ob_piso_stone_roof_2835_3194_z40 = bpy.data.objects.new('Piso_stone_roof_2835_3194_z40', me_piso_stone_roof_2835_3194_z40)
ob_piso_stone_roof_2836_3194_z40 = bpy.data.objects.new('Piso_stone_roof_2836_3194_z40', me_piso_stone_roof_2836_3194_z40)
ob_piso_stone_roof_2837_3194_z40 = bpy.data.objects.new('Piso_stone_roof_2837_3194_z40', me_piso_stone_roof_2837_3194_z40)
ob_piso_stone_roof_2838_3194_z40 = bpy.data.objects.new('Piso_stone_roof_2838_3194_z40', me_piso_stone_roof_2838_3194_z40)
ob_piso_stone_roof_2832_3195_z40 = bpy.data.objects.new('Piso_stone_roof_2832_3195_z40', me_piso_stone_roof_2832_3195_z40)
ob_piso_stone_roof_2833_3195_z40 = bpy.data.objects.new('Piso_stone_roof_2833_3195_z40', me_piso_stone_roof_2833_3195_z40)
ob_piso_stone_roof_2834_3195_z40 = bpy.data.objects.new('Piso_stone_roof_2834_3195_z40', me_piso_stone_roof_2834_3195_z40)
ob_piso_stone_roof_2835_3195_z40 = bpy.data.objects.new('Piso_stone_roof_2835_3195_z40', me_piso_stone_roof_2835_3195_z40)
ob_piso_stone_roof_2836_3195_z40 = bpy.data.objects.new('Piso_stone_roof_2836_3195_z40', me_piso_stone_roof_2836_3195_z40)
ob_piso_stone_roof_2837_3195_z40 = bpy.data.objects.new('Piso_stone_roof_2837_3195_z40', me_piso_stone_roof_2837_3195_z40)
ob_piso_stone_roof_2838_3195_z40 = bpy.data.objects.new('Piso_stone_roof_2838_3195_z40', me_piso_stone_roof_2838_3195_z40)
ob_piso_stone_roof_2832_3196_z40 = bpy.data.objects.new('Piso_stone_roof_2832_3196_z40', me_piso_stone_roof_2832_3196_z40)
ob_piso_stone_roof_2833_3196_z40 = bpy.data.objects.new('Piso_stone_roof_2833_3196_z40', me_piso_stone_roof_2833_3196_z40)
ob_piso_stone_roof_2834_3196_z40 = bpy.data.objects.new('Piso_stone_roof_2834_3196_z40', me_piso_stone_roof_2834_3196_z40)
ob_piso_stone_roof_2835_3196_z40 = bpy.data.objects.new('Piso_stone_roof_2835_3196_z40', me_piso_stone_roof_2835_3196_z40)
ob_piso_stone_roof_2836_3196_z40 = bpy.data.objects.new('Piso_stone_roof_2836_3196_z40', me_piso_stone_roof_2836_3196_z40)
ob_piso_stone_roof_2837_3196_z40 = bpy.data.objects.new('Piso_stone_roof_2837_3196_z40', me_piso_stone_roof_2837_3196_z40)
ob_piso_stone_roof_2838_3196_z40 = bpy.data.objects.new('Piso_stone_roof_2838_3196_z40', me_piso_stone_roof_2838_3196_z40)
ob_moveis_decoracoes = bpy.data.objects.new('Moveis_Decoracoes', None)
ob_movel_bones_2832_3193_z20 = bpy.data.objects.new('Movel_bones_2832_3193_z20', me_movel_bones_2832_3193_z20)
ob_movel_bones_2837_3193_z20 = bpy.data.objects.new('Movel_bones_2837_3193_z20', me_movel_bones_2837_3193_z20)
ob_movel_bones_2832_3194_z20 = bpy.data.objects.new('Movel_bones_2832_3194_z20', me_movel_bones_2832_3194_z20)
ob_movel_bones_2832_3194_z20_001 = bpy.data.objects.new('Movel_bones_2832_3194_z20.001', me_movel_bones_2832_3194_z20_001)
ob_movel_bones_2837_3194_z20 = bpy.data.objects.new('Movel_bones_2837_3194_z20', me_movel_bones_2837_3194_z20)
ob_movel_bones_2837_3195_z20 = bpy.data.objects.new('Movel_bones_2837_3195_z20', me_movel_bones_2837_3195_z20)

# ---- transforms, parenting, visibility, modifiers, constraints
ob_parede_externa_norte_y3192_x2832_2838.location = (0.0, -2.0, 0.0)
ob_parede_externa_norte_y3192_x2832_2838.empty_display_type = 'CUBE'
ob_bloco_sandstone_wall_2832_3192_z20.parent = ob_parede_externa_norte_y3192_x2832_2838
ob_bloco_sandstone_wall_2832_3192_z20.matrix_parent_inverse = Matrix(((1.0, -0.0, 0.0, -0.0), (-0.0, 1.0, -0.0, 2.0), (0.0, -0.0, 1.0, -0.0), (-0.0, 0.0, -0.0, 1.0)))
ob_bloco_sandstone_wall_2832_3192_z20.location = (-3.0, -2.325, 1.2)
ob_bloco_sandstone_wall_2833_3192_z20.parent = ob_parede_externa_norte_y3192_x2832_2838
ob_bloco_sandstone_wall_2833_3192_z20.matrix_parent_inverse = Matrix(((1.0, -0.0, 0.0, -0.0), (-0.0, 1.0, -0.0, 2.0), (0.0, -0.0, 1.0, -0.0), (-0.0, 0.0, -0.0, 1.0)))
ob_bloco_sandstone_wall_2833_3192_z20.location = (-2.0, -2.325, 1.2)
ob_bloco_sandstone_wall_2834_3192_z20.parent = ob_parede_externa_norte_y3192_x2832_2838
ob_bloco_sandstone_wall_2834_3192_z20.matrix_parent_inverse = Matrix(((1.0, -0.0, 0.0, -0.0), (-0.0, 1.0, -0.0, 2.0), (0.0, -0.0, 1.0, -0.0), (-0.0, 0.0, -0.0, 1.0)))
ob_bloco_sandstone_wall_2834_3192_z20.location = (-1.0, -2.325, 1.2)
ob_bloco_sandstone_wall_2835_3192_z20.parent = ob_parede_externa_norte_y3192_x2832_2838
ob_bloco_sandstone_wall_2835_3192_z20.matrix_parent_inverse = Matrix(((1.0, -0.0, 0.0, -0.0), (-0.0, 1.0, -0.0, 2.0), (0.0, -0.0, 1.0, -0.0), (-0.0, 0.0, -0.0, 1.0)))
ob_bloco_sandstone_wall_2835_3192_z20.location = (0.0, -2.325, 1.2)
ob_bloco_sandstone_wall_2836_3192_z20.parent = ob_parede_externa_norte_y3192_x2832_2838
ob_bloco_sandstone_wall_2836_3192_z20.matrix_parent_inverse = Matrix(((1.0, -0.0, 0.0, -0.0), (-0.0, 1.0, -0.0, 2.0), (0.0, -0.0, 1.0, -0.0), (-0.0, 0.0, -0.0, 1.0)))
ob_bloco_sandstone_wall_2836_3192_z20.location = (1.0, -2.325, 1.2)
ob_bloco_sandstone_wall_2837_3192_z20.parent = ob_parede_externa_norte_y3192_x2832_2838
ob_bloco_sandstone_wall_2837_3192_z20.matrix_parent_inverse = Matrix(((1.0, -0.0, 0.0, -0.0), (-0.0, 1.0, -0.0, 2.0), (0.0, -0.0, 1.0, -0.0), (-0.0, 0.0, -0.0, 1.0)))
ob_bloco_sandstone_wall_2837_3192_z20.location = (2.0, -2.325, 1.2)
ob_bloco_sandstone_wall_2838_3192_z20.parent = ob_parede_externa_norte_y3192_x2832_2838
ob_bloco_sandstone_wall_2838_3192_z20.matrix_parent_inverse = Matrix(((1.0, -0.0, 0.0, -0.0), (-0.0, 1.0, -0.0, 2.0), (0.0, -0.0, 1.0, -0.0), (-0.0, 0.0, -0.0, 1.0)))
ob_bloco_sandstone_wall_2838_3192_z20.location = (3.0, -2.325, 1.2)
ob_parede_externa_sul_y3196_x2832_2833.location = (-2.5, 2.0, 0.0)
ob_parede_externa_sul_y3196_x2832_2833.empty_display_type = 'CUBE'
ob_bloco_sandstone_wall_2832_3196_z20.parent = ob_parede_externa_sul_y3196_x2832_2833
ob_bloco_sandstone_wall_2832_3196_z20.matrix_parent_inverse = Matrix(((1.0, -0.0, 0.0, 2.5), (-0.0, 1.0, -0.0, -2.0), (0.0, -0.0, 1.0, -0.0), (-0.0, 0.0, -0.0, 1.0)))
ob_bloco_sandstone_wall_2832_3196_z20.location = (-3.0, 1.675, 1.2)
ob_bloco_sandstone_wall_2833_3196_z20.parent = ob_parede_externa_sul_y3196_x2832_2833
ob_bloco_sandstone_wall_2833_3196_z20.matrix_parent_inverse = Matrix(((1.0, -0.0, 0.0, 2.5), (-0.0, 1.0, -0.0, -2.0), (0.0, -0.0, 1.0, -0.0), (-0.0, 0.0, -0.0, 1.0)))
ob_bloco_sandstone_wall_2833_3196_z20.location = (-2.0, 1.675, 1.2)
ob_parede_externa_sul_y3196_x2836_2838.location = (2.0, 2.0, 0.0)
ob_parede_externa_sul_y3196_x2836_2838.empty_display_type = 'CUBE'
ob_bloco_sandstone_wall_2836_3196_z20.parent = ob_parede_externa_sul_y3196_x2836_2838
ob_bloco_sandstone_wall_2836_3196_z20.matrix_parent_inverse = Matrix(((1.0, -0.0, 0.0, -2.0), (-0.0, 1.0, -0.0, -2.0), (0.0, -0.0, 1.0, -0.0), (-0.0, 0.0, -0.0, 1.0)))
ob_bloco_sandstone_wall_2836_3196_z20.location = (1.0, 1.675, 1.2)
ob_bloco_sandstone_wall_2837_3196_z20.parent = ob_parede_externa_sul_y3196_x2836_2838
ob_bloco_sandstone_wall_2837_3196_z20.matrix_parent_inverse = Matrix(((1.0, -0.0, 0.0, -2.0), (-0.0, 1.0, -0.0, -2.0), (0.0, -0.0, 1.0, -0.0), (-0.0, 0.0, -0.0, 1.0)))
ob_bloco_sandstone_wall_2837_3196_z20.location = (2.0, 1.675, 1.2)
ob_bloco_sandstone_wall_2838_3196_z20.parent = ob_parede_externa_sul_y3196_x2836_2838
ob_bloco_sandstone_wall_2838_3196_z20.matrix_parent_inverse = Matrix(((1.0, -0.0, 0.0, -2.0), (-0.0, 1.0, -0.0, -2.0), (0.0, -0.0, 1.0, -0.0), (-0.0, 0.0, -0.0, 1.0)))
ob_bloco_sandstone_wall_2838_3196_z20.location = (3.0, 1.675, 1.2)
ob_parede_externa_leste_x2838_y3193_3195.location = (3.0, 0.0, 0.0)
ob_parede_externa_leste_x2838_y3193_3195.empty_display_type = 'CUBE'
ob_bloco_sandstone_wall_2838_3193_z20.parent = ob_parede_externa_leste_x2838_y3193_3195
ob_bloco_sandstone_wall_2838_3193_z20.matrix_parent_inverse = Matrix(((1.0, -0.0, 0.0, -3.0), (-0.0, 1.0, -0.0, 0.0), (0.0, -0.0, 1.0, -0.0), (-0.0, 0.0, -0.0, 1.0)))
ob_bloco_sandstone_wall_2838_3193_z20.location = (2.675, -1.0, 1.2)
ob_bloco_sandstone_wall_2838_3194_z20.parent = ob_parede_externa_leste_x2838_y3193_3195
ob_bloco_sandstone_wall_2838_3194_z20.matrix_parent_inverse = Matrix(((1.0, -0.0, 0.0, -3.0), (-0.0, 1.0, -0.0, 0.0), (0.0, -0.0, 1.0, -0.0), (-0.0, 0.0, -0.0, 1.0)))
ob_bloco_sandstone_wall_2838_3194_z20.location = (2.675, 0.0, 1.2)
ob_bloco_sandstone_wall_2838_3195_z20.parent = ob_parede_externa_leste_x2838_y3193_3195
ob_bloco_sandstone_wall_2838_3195_z20.matrix_parent_inverse = Matrix(((1.0, -0.0, 0.0, -3.0), (-0.0, 1.0, -0.0, 0.0), (0.0, -0.0, 1.0, -0.0), (-0.0, 0.0, -0.0, 1.0)))
ob_bloco_sandstone_wall_2838_3195_z20.location = (2.675, 1.0, 1.2)
ob_pisos_lajes.location = (0.0, 0.0, 0.0)
ob_pisos_lajes.empty_display_type = 'CUBE'
ob_piso_stone_roof_2832_3193_z40.parent = ob_pisos_lajes
ob_piso_stone_roof_2832_3193_z40.location = (-3.0, -1.0, 2.35)
ob_piso_stone_roof_2833_3193_z40.parent = ob_pisos_lajes
ob_piso_stone_roof_2833_3193_z40.location = (-2.0, -1.0, 2.35)
ob_piso_stone_roof_2834_3193_z40.parent = ob_pisos_lajes
ob_piso_stone_roof_2834_3193_z40.location = (-1.0, -1.0, 2.35)
ob_piso_stone_roof_2835_3193_z40.parent = ob_pisos_lajes
ob_piso_stone_roof_2835_3193_z40.location = (0.0, -1.0, 2.35)
ob_piso_stone_roof_2836_3193_z40.parent = ob_pisos_lajes
ob_piso_stone_roof_2836_3193_z40.location = (1.0, -1.0, 2.35)
ob_piso_stone_roof_2837_3193_z40.parent = ob_pisos_lajes
ob_piso_stone_roof_2837_3193_z40.location = (2.0, -1.0, 2.35)
ob_piso_stone_roof_2838_3193_z40.parent = ob_pisos_lajes
ob_piso_stone_roof_2838_3193_z40.location = (3.0, -1.0, 2.35)
ob_piso_stone_roof_2832_3194_z40.parent = ob_pisos_lajes
ob_piso_stone_roof_2832_3194_z40.location = (-3.0, 0.0, 2.35)
ob_piso_stone_roof_2833_3194_z40.parent = ob_pisos_lajes
ob_piso_stone_roof_2833_3194_z40.location = (-2.0, 0.0, 2.35)
ob_piso_stone_roof_2834_3194_z40.parent = ob_pisos_lajes
ob_piso_stone_roof_2834_3194_z40.location = (-1.0, 0.0, 2.35)
ob_piso_stone_roof_2835_3194_z40.parent = ob_pisos_lajes
ob_piso_stone_roof_2835_3194_z40.location = (0.0, 0.0, 2.35)
ob_piso_stone_roof_2836_3194_z40.parent = ob_pisos_lajes
ob_piso_stone_roof_2836_3194_z40.location = (1.0, 0.0, 2.35)
ob_piso_stone_roof_2837_3194_z40.parent = ob_pisos_lajes
ob_piso_stone_roof_2837_3194_z40.location = (2.0, 0.0, 2.35)
ob_piso_stone_roof_2838_3194_z40.parent = ob_pisos_lajes
ob_piso_stone_roof_2838_3194_z40.location = (3.0, 0.0, 2.35)
ob_piso_stone_roof_2832_3195_z40.parent = ob_pisos_lajes
ob_piso_stone_roof_2832_3195_z40.location = (-3.0, 1.0, 2.35)
ob_piso_stone_roof_2833_3195_z40.parent = ob_pisos_lajes
ob_piso_stone_roof_2833_3195_z40.location = (-2.0, 1.0, 2.35)
ob_piso_stone_roof_2834_3195_z40.parent = ob_pisos_lajes
ob_piso_stone_roof_2834_3195_z40.location = (-1.0, 1.0, 2.35)
ob_piso_stone_roof_2835_3195_z40.parent = ob_pisos_lajes
ob_piso_stone_roof_2835_3195_z40.location = (0.0, 1.0, 2.35)
ob_piso_stone_roof_2836_3195_z40.parent = ob_pisos_lajes
ob_piso_stone_roof_2836_3195_z40.location = (1.0, 1.0, 2.35)
ob_piso_stone_roof_2837_3195_z40.parent = ob_pisos_lajes
ob_piso_stone_roof_2837_3195_z40.location = (2.0, 1.0, 2.35)
ob_piso_stone_roof_2838_3195_z40.parent = ob_pisos_lajes
ob_piso_stone_roof_2838_3195_z40.location = (3.0, 1.0, 2.35)
ob_piso_stone_roof_2832_3196_z40.parent = ob_pisos_lajes
ob_piso_stone_roof_2832_3196_z40.location = (-3.0, 2.0, 2.35)
ob_piso_stone_roof_2833_3196_z40.parent = ob_pisos_lajes
ob_piso_stone_roof_2833_3196_z40.location = (-2.0, 2.0, 2.35)
ob_piso_stone_roof_2834_3196_z40.parent = ob_pisos_lajes
ob_piso_stone_roof_2834_3196_z40.location = (-1.0, 2.0, 2.35)
ob_piso_stone_roof_2835_3196_z40.parent = ob_pisos_lajes
ob_piso_stone_roof_2835_3196_z40.location = (0.0, 2.0, 2.35)
ob_piso_stone_roof_2836_3196_z40.parent = ob_pisos_lajes
ob_piso_stone_roof_2836_3196_z40.location = (1.0, 2.0, 2.35)
ob_piso_stone_roof_2837_3196_z40.parent = ob_pisos_lajes
ob_piso_stone_roof_2837_3196_z40.location = (2.0, 2.0, 2.35)
ob_piso_stone_roof_2838_3196_z40.parent = ob_pisos_lajes
ob_piso_stone_roof_2838_3196_z40.location = (3.0, 2.0, 2.35)
ob_moveis_decoracoes.location = (0.0, 0.0, 0.0)
ob_moveis_decoracoes.empty_display_type = 'CUBE'
ob_movel_bones_2832_3193_z20.parent = ob_moveis_decoracoes
ob_movel_bones_2832_3193_z20.location = (-3.0, -1.0, 0.06)
ob_movel_bones_2837_3193_z20.parent = ob_moveis_decoracoes
ob_movel_bones_2837_3193_z20.location = (2.0, -1.0, 0.06)
ob_movel_bones_2832_3194_z20.parent = ob_moveis_decoracoes
ob_movel_bones_2832_3194_z20.location = (-3.0, 0.0, 0.06)
ob_movel_bones_2832_3194_z20_001.parent = ob_moveis_decoracoes
ob_movel_bones_2832_3194_z20_001.location = (-3.0, 0.0, 0.06)
ob_movel_bones_2837_3194_z20.parent = ob_moveis_decoracoes
ob_movel_bones_2837_3194_z20.location = (2.0, 0.0, 0.06)
ob_movel_bones_2837_3195_z20.parent = ob_moveis_decoracoes
ob_movel_bones_2837_3195_z20.location = (2.0, 1.0, 0.06)

# ---- collection membership
col_01_paredes_externas.objects.link(ob_parede_externa_norte_y3192_x2832_2838)
col_01_paredes_externas.objects.link(ob_bloco_sandstone_wall_2832_3192_z20)
col_01_paredes_externas.objects.link(ob_bloco_sandstone_wall_2833_3192_z20)
col_01_paredes_externas.objects.link(ob_bloco_sandstone_wall_2834_3192_z20)
col_01_paredes_externas.objects.link(ob_bloco_sandstone_wall_2835_3192_z20)
col_01_paredes_externas.objects.link(ob_bloco_sandstone_wall_2836_3192_z20)
col_01_paredes_externas.objects.link(ob_bloco_sandstone_wall_2837_3192_z20)
col_01_paredes_externas.objects.link(ob_bloco_sandstone_wall_2838_3192_z20)
col_01_paredes_externas.objects.link(ob_parede_externa_sul_y3196_x2832_2833)
col_01_paredes_externas.objects.link(ob_bloco_sandstone_wall_2832_3196_z20)
col_01_paredes_externas.objects.link(ob_bloco_sandstone_wall_2833_3196_z20)
col_01_paredes_externas.objects.link(ob_parede_externa_sul_y3196_x2836_2838)
col_01_paredes_externas.objects.link(ob_bloco_sandstone_wall_2836_3196_z20)
col_01_paredes_externas.objects.link(ob_bloco_sandstone_wall_2837_3196_z20)
col_01_paredes_externas.objects.link(ob_bloco_sandstone_wall_2838_3196_z20)
col_01_paredes_externas.objects.link(ob_parede_externa_leste_x2838_y3193_3195)
col_01_paredes_externas.objects.link(ob_bloco_sandstone_wall_2838_3193_z20)
col_01_paredes_externas.objects.link(ob_bloco_sandstone_wall_2838_3194_z20)
col_01_paredes_externas.objects.link(ob_bloco_sandstone_wall_2838_3195_z20)
col_03_pisos_escadas.objects.link(ob_pisos_lajes)
col_03_pisos_escadas.objects.link(ob_piso_stone_roof_2832_3193_z40)
col_03_pisos_escadas.objects.link(ob_piso_stone_roof_2833_3193_z40)
col_03_pisos_escadas.objects.link(ob_piso_stone_roof_2834_3193_z40)
col_03_pisos_escadas.objects.link(ob_piso_stone_roof_2835_3193_z40)
col_03_pisos_escadas.objects.link(ob_piso_stone_roof_2836_3193_z40)
col_03_pisos_escadas.objects.link(ob_piso_stone_roof_2837_3193_z40)
col_03_pisos_escadas.objects.link(ob_piso_stone_roof_2838_3193_z40)
col_03_pisos_escadas.objects.link(ob_piso_stone_roof_2832_3194_z40)
col_03_pisos_escadas.objects.link(ob_piso_stone_roof_2833_3194_z40)
col_03_pisos_escadas.objects.link(ob_piso_stone_roof_2834_3194_z40)
col_03_pisos_escadas.objects.link(ob_piso_stone_roof_2835_3194_z40)
col_03_pisos_escadas.objects.link(ob_piso_stone_roof_2836_3194_z40)
col_03_pisos_escadas.objects.link(ob_piso_stone_roof_2837_3194_z40)
col_03_pisos_escadas.objects.link(ob_piso_stone_roof_2838_3194_z40)
col_03_pisos_escadas.objects.link(ob_piso_stone_roof_2832_3195_z40)
col_03_pisos_escadas.objects.link(ob_piso_stone_roof_2833_3195_z40)
col_03_pisos_escadas.objects.link(ob_piso_stone_roof_2834_3195_z40)
col_03_pisos_escadas.objects.link(ob_piso_stone_roof_2835_3195_z40)
col_03_pisos_escadas.objects.link(ob_piso_stone_roof_2836_3195_z40)
col_03_pisos_escadas.objects.link(ob_piso_stone_roof_2837_3195_z40)
col_03_pisos_escadas.objects.link(ob_piso_stone_roof_2838_3195_z40)
col_03_pisos_escadas.objects.link(ob_piso_stone_roof_2832_3196_z40)
col_03_pisos_escadas.objects.link(ob_piso_stone_roof_2833_3196_z40)
col_03_pisos_escadas.objects.link(ob_piso_stone_roof_2834_3196_z40)
col_03_pisos_escadas.objects.link(ob_piso_stone_roof_2835_3196_z40)
col_03_pisos_escadas.objects.link(ob_piso_stone_roof_2836_3196_z40)
col_03_pisos_escadas.objects.link(ob_piso_stone_roof_2837_3196_z40)
col_03_pisos_escadas.objects.link(ob_piso_stone_roof_2838_3196_z40)
col_04_moveis_decoracoes.objects.link(ob_moveis_decoracoes)
col_04_moveis_decoracoes.objects.link(ob_movel_bones_2832_3193_z20)
col_04_moveis_decoracoes.objects.link(ob_movel_bones_2837_3193_z20)
col_04_moveis_decoracoes.objects.link(ob_movel_bones_2832_3194_z20)
col_04_moveis_decoracoes.objects.link(ob_movel_bones_2832_3194_z20_001)
col_04_moveis_decoracoes.objects.link(ob_movel_bones_2837_3194_z20)
col_04_moveis_decoracoes.objects.link(ob_movel_bones_2837_3195_z20)

# ---- scene / render settings (as saved in the file)
scene.frame_start = 1; scene.frame_end = 250; scene.frame_set(1)
scene.render.engine = 'BLENDER_EEVEE_NEXT'
scene.render.bake_bias = 0.0
scene.render.bake_samples = 0
scene.cycles.sampling_pattern = 'TABULATED_SOBOL'
scene.eevee.use_volume_custom_range = False
bpy.context.view_layer.update()

# ---- added for rendering (the .blend has no active camera and no usable light): camera, sun + grey world if the file has none
cam_auto = bpy.data.cameras.new('AutoCamera')
cam_auto.lens = 50.0
cam_auto.sensor_width = 36.0
cam_auto.clip_end = 1000.0
ob_auto_camera = bpy.data.objects.new('AutoCamera', cam_auto)
scene.collection.objects.link(ob_auto_camera)
ob_auto_camera.location = (8.26304, -9.91565, 7.81043)
ob_auto_camera.rotation_euler = (1.09748, -7.21219e-08, 0.694738)
scene.camera = ob_auto_camera
light_auto_sun = bpy.data.lights.new('AutoSun', 'SUN')
light_auto_sun.energy = 3.0
light_auto_sun.angle = 0.0523599
ob_auto_sun = bpy.data.objects.new('AutoSun', light_auto_sun)
scene.collection.objects.link(ob_auto_sun)
ob_auto_sun.rotation_euler = (0.872665, 0.174533, 0.523599)
if scene.world is None:
    world_auto = bpy.data.worlds.new('AutoWorld')
    world_auto.color = (0.3, 0.3, 0.3)
    scene.world = world_auto
bpy.context.view_layer.update()
